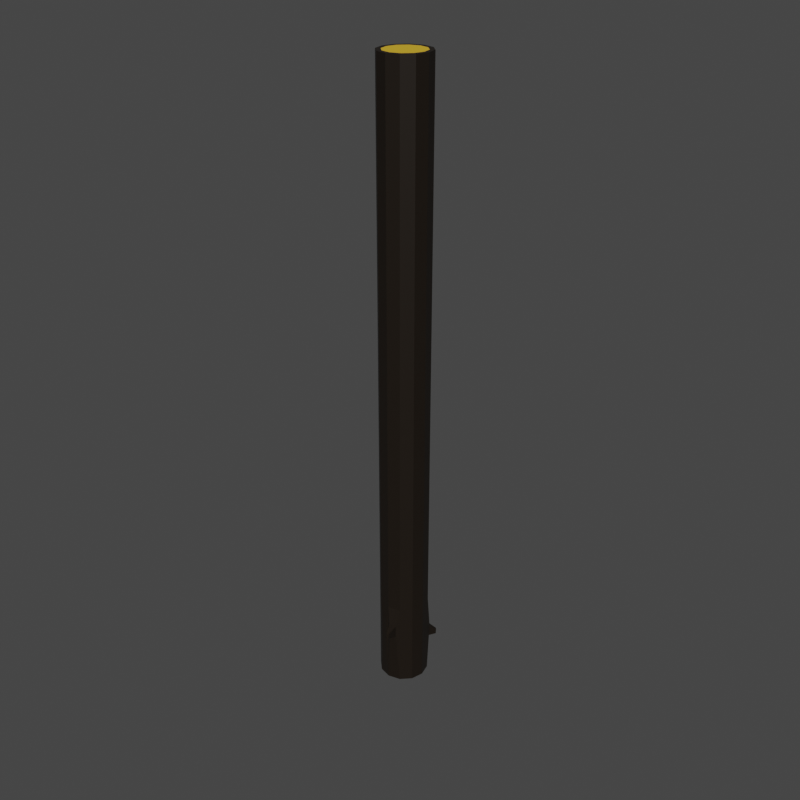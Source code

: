 # Source: LongLog.blend  (saved by Blender 2.80.75; exported with 4.5.12 LTS)
import bpy
from mathutils import Matrix  # noqa: F401  (used for matrix-valued properties, if any)

bpy.ops.wm.read_factory_settings(use_empty=True)
scene = bpy.context.scene
scene.name = 'Scene'

# ---- collections
col_collection = bpy.data.collections.new('Collection'); scene.collection.children.link(col_collection)

# ---- materials (node trees are filled in below, after node groups)
mat_material_001 = bpy.data.materials.new('Material.001')
mat_material_001.use_transparent_shadow = False
mat_material_002 = bpy.data.materials.new('Material.002')
mat_material_002.use_transparent_shadow = False

# ---- material node trees
mat_material_001.use_nodes = True; mat_material_001.node_tree.nodes.clear()
_N = mat_material_001.node_tree.nodes; _L = mat_material_001.node_tree.links
n0 = _N.new('ShaderNodeOutputMaterial'); n0.name = 'Material Output'; n0.location = (300, 300)
n1 = _N.new('ShaderNodeBsdfPrincipled'); n1.name = 'Principled BSDF'; n1.location = (10, 300)
n1.distribution = 'GGX'
n1.subsurface_method = 'BURLEY'
n1.inputs[0].default_value = (0.009871, 0.005976, 0.002844, 1.0)
n1.inputs[3].default_value = 1.45
n1.inputs[27].default_value = (0.0, 0.0, 0.0, 1.0)
n1.inputs[28].default_value = 1.0
_L.new(n1.outputs[0], n0.inputs[0])
n0.is_active_output = True
mat_material_002.use_nodes = True; mat_material_002.node_tree.nodes.clear()
_N = mat_material_002.node_tree.nodes; _L = mat_material_002.node_tree.links
n0 = _N.new('ShaderNodeOutputMaterial'); n0.name = 'Material Output'; n0.location = (300, 300)
n1 = _N.new('ShaderNodeBsdfPrincipled'); n1.name = 'Principled BSDF'; n1.location = (10, 300)
n1.distribution = 'GGX'
n1.subsurface_method = 'BURLEY'
n1.inputs[0].default_value = (0.8, 0.4809, 0.0249, 1.0)
n1.inputs[3].default_value = 1.45
n1.inputs[27].default_value = (0.0, 0.0, 0.0, 1.0)
n1.inputs[28].default_value = 1.0
_L.new(n1.outputs[0], n0.inputs[0])
n0.is_active_output = True

# ---- world
world_world = bpy.data.worlds.new('World'); scene.world = world_world
world_world.use_nodes = True; world_world.node_tree.nodes.clear()
_N = world_world.node_tree.nodes; _L = world_world.node_tree.links
n0 = _N.new('ShaderNodeOutputWorld'); n0.name = 'World Output'; n0.location = (300, 300)
n1 = _N.new('ShaderNodeBackground'); n1.name = 'Background'; n1.location = (10, 300)
n1.inputs[0].default_value = (0.05088, 0.05088, 0.05088, 1.0)
_L.new(n1.outputs[0], n0.inputs[0])
n0.is_active_output = True
world_world.color = (0.05088, 0.05088, 0.05088)
world_world.use_sun_shadow = False
world_world.sun_shadow_jitter_overblur = 0.0

# ---- meshes
me_cylinder_002 = bpy.data.meshes.new('Cylinder.002')
me_cylinder_002.from_pydata([(0.0, 1.81, -3.25), (0.0, 1.81, 3.25), (0.905, 1.568, -3.25), (0.905, 1.568, 3.25), (1.568, 0.905, -3.25), (1.568, 0.905, 3.25), (1.81, -7.912e-08, -3.25), (1.81, -7.912e-08, 3.25), (1.568, -0.905, -3.25), (1.568, -0.905, 3.25), (0.905, -1.568, -3.25), (0.905, -1.568, 3.25), (2.733e-07, -1.81, -3.25), (2.733e-07, -1.81, 3.25), (-0.905, -1.568, -3.25), (-0.905, -1.568, 3.25), (-1.568, -0.905, -3.25), (-1.568, -0.905, 3.25), (-1.91, -8.415e-07, -3.25), (-1.81, -8.415e-07, 3.25), (-1.668, 0.905, -3.25), (-1.568, 0.905, 3.25), (-0.905, 1.568, -3.25), (-0.905, 1.568, 3.25), (-8.253e-09, 1.434, -3.25), (0.717, 1.242, -3.25), (1.242, 0.717, -3.25), (1.434, -1.287e-07, -3.25), (1.242, -0.717, -3.25), (0.717, -1.242, -3.25), (2.083e-07, -1.434, -3.25), (-0.717, -1.242, -3.25), (-1.242, -0.717, -3.25), (-1.434, -7.327e-07, -3.25), (-1.242, 0.717, -3.25), (-0.717, 1.242, -3.25), (1.241, 1.518, 0.397), (1.207, 1.478, -0.3868), (1.484, 1.21, -0.4368), (1.454, 1.32, 0.3133), (1.508, 2.033, -0.2338), (1.492, 2.014, -0.5985), (1.621, 1.89, -0.6217), (1.607, 1.94, -0.2727), (0.7048, -1.811, 1.812), (0.7048, -1.811, 0.8778), (0.2002, -1.946, 0.8778), (0.2002, -1.946, 1.812), (0.7278, -2.649, 1.62), (0.7278, -2.649, 1.279), (0.5437, -2.698, 1.279), (0.5437, -2.698, 1.62), (-1.724, 0.3213, 2.902), (-1.824, 0.3213, 2.193), (-1.754, 0.5837, 2.193), (-1.654, 0.5837, 2.902), (-2.033, 0.4641, 2.329), (-2.033, 0.4641, 1.923), (-1.993, 0.6147, 1.923), (-1.993, 0.6147, 2.329), (-0.1981, -1.822, 2.277), (-0.1981, -1.822, -1.377), (-0.7069, -1.686, -1.377), (-0.7069, -1.686, 2.277), (0.905, 1.568, 43.0), (5.722e-06, 1.81, 43.0), (1.568, 0.905, 43.0), (1.81, 2.424e-06, 43.0), (1.568, -0.905, 43.0), (0.905, -1.568, 43.0), (5.995e-06, -1.81, 43.0), (-0.905, -1.568, 43.0), (-1.567, -0.905, 43.0), (-1.81, 1.662e-06, 43.0), (-1.568, 0.905, 43.0), (-0.905, 1.568, 43.0), (0.7325, 1.269, 43.0), (5.698e-06, 1.465, 43.0), (1.269, 0.7325, 43.0), (1.465, 2.379e-06, 43.0), (1.269, -0.7325, 43.0), (0.7325, -1.269, 43.0), (5.952e-06, -1.465, 43.0), (-0.7325, -1.269, 43.0), (-1.269, -0.7325, 43.0), (-1.465, 1.762e-06, 43.0), (-1.269, 0.7325, 43.0), (-0.7325, 1.269, 43.0)], [], [(0, 1, 3, 2), (3, 5, 39, 36), (4, 5, 7, 6), (6, 7, 9, 8), (8, 9, 11, 10), (13, 12, 46, 47), (14, 12, 61, 62), (14, 15, 17, 16), (16, 17, 19, 18), (21, 20, 54, 55), (20, 21, 23, 22), (22, 23, 1, 0), (2, 4, 26, 25), (24, 25, 26, 27, 28, 29, 30, 31, 32, 33, 34, 35), (18, 20, 34, 33), (16, 18, 33, 32), (14, 16, 32, 31), (12, 14, 31, 30), (10, 12, 30, 29), (8, 10, 29, 28), (6, 8, 28, 27), (22, 0, 24, 35), (0, 2, 25, 24), (4, 6, 27, 26), (20, 22, 35, 34), (19, 17, 72, 73), (21, 19, 73, 74), (5, 3, 64, 66), (23, 21, 74, 75), (7, 5, 66, 67), (3, 1, 65, 64), (1, 23, 75, 65), (9, 7, 67, 68), (11, 9, 68, 69), (13, 11, 69, 70), (15, 13, 70, 71), (17, 15, 71, 72), (37, 36, 40, 41), (2, 3, 36, 37), (5, 4, 38, 39), (4, 2, 37, 38), (41, 40, 43, 42), (39, 38, 42, 43), (38, 37, 41, 42), (36, 39, 43, 40), (47, 46, 50, 51), (12, 10, 45, 46), (11, 13, 47, 44), (10, 11, 44, 45), (49, 48, 51, 50), (46, 45, 49, 50), (44, 47, 51, 48), (45, 44, 48, 49), (52, 55, 59, 56), (20, 18, 53, 54), (19, 21, 55, 52), (18, 19, 52, 53), (57, 56, 59, 58), (53, 52, 56, 57), (55, 54, 58, 59), (54, 53, 57, 58), (61, 60, 63, 62), (13, 15, 63, 60), (12, 13, 60, 61), (15, 14, 62, 63), (68, 67, 79, 80), (76, 77, 87, 86, 85, 84, 83, 82, 81, 80, 79, 78), (65, 75, 87, 77), (64, 65, 77, 76), (67, 66, 78, 79), (75, 74, 86, 87), (66, 64, 76, 78), (74, 73, 85, 86), (73, 72, 84, 85), (72, 71, 83, 84), (71, 70, 82, 83), (70, 69, 81, 82), (69, 68, 80, 81)])
me_cylinder_002.polygons.foreach_set('material_index', [0, 0, 0, 0, 0, 0, 0, 0, 0, 0, 0, 0, 0, 1, 0, 0, 0, 0, 0, 0, 0, 0, 0, 0, 0, 0, 0, 0, 0, 0, 0, 0, 0, 0, 0, 0, 0, 0, 0, 0, 0, 1, 0, 0, 0, 0, 0, 0, 0, 0, 0, 0, 0, 0, 0, 0, 0, 1, 0, 0, 0, 0, 0, 0, 0, 0, 1, 0, 0, 0, 0, 0, 0, 0, 0, 0, 0, 0])
_uv = me_cylinder_002.uv_layers.new(name='UVMap')
_uv.uv.foreach_set('vector', [1.0, 0.5, 1.0, 1.0, 0.9167, 1.0, 0.9167, 0.5, 0.9167, 1.0, 0.8333, 1.0, 0.8333, 1.0, 0.9167, 1.0, 0.8333, 0.5, 0.8333, 1.0, 0.75, 1.0, 0.75, 0.5, 0.75, 0.5, 0.75, 1.0, 0.6667, 1.0, 0.6667, 0.5, 0.6667, 0.5, 0.6667, 1.0, 0.5833, 1.0, 0.5833, 0.5, 0.5, 1.0, 0.5, 0.5, 0.5, 0.5, 0.5, 1.0, 0.4167, 0.5, 0.5, 0.5, 0.5, 0.5, 0.4167, 0.5, 0.4167, 0.5, 0.4167, 1.0, 0.3333, 1.0, 0.3333, 0.5, 0.3333, 0.5, 0.3333, 1.0, 0.25, 1.0, 0.25, 0.5, 0.1667, 1.0, 0.1667, 0.5, 0.1667, 0.5, 0.1667, 1.0, 0.1667, 0.5, 0.1667, 1.0, 0.08333, 1.0, 0.08333, 0.5, 0.08333, 0.5, 0.08333, 1.0, 7.451e-08, 1.0, 7.451e-08, 0.5, 0.9167, 0.5, 0.8333, 0.5, 0.8333, 0.5, 0.9167, 0.5, 0.75, 0.49, 0.87, 0.4578, 0.9578, 0.37, 0.99, 0.25, 0.9578, 0.13, 0.87, 0.04215, 0.75, 0.01, 0.63, 0.04215, 0.5422, 0.13, 0.51, 0.25, 0.5422, 0.37, 0.63, 0.4578, 0.25, 0.5, 0.1667, 0.5, 0.1667, 0.5, 0.25, 0.5, 0.3333, 0.5, 0.25, 0.5, 0.25, 0.5, 0.3333, 0.5, 0.4167, 0.5, 0.3333, 0.5, 0.3333, 0.5, 0.4167, 0.5, 0.5, 0.5, 0.4167, 0.5, 0.4167, 0.5, 0.5, 0.5, 0.5833, 0.5, 0.5, 0.5, 0.5, 0.5, 0.5833, 0.5, 0.6667, 0.5, 0.5833, 0.5, 0.5833, 0.5, 0.6667, 0.5, 0.75, 0.5, 0.6667, 0.5, 0.6667, 0.5, 0.75, 0.5, 0.08333, 0.5, 7.451e-08, 0.5, 7.451e-08, 0.5, 0.08333, 0.5, 1.0, 0.5, 0.9167, 0.5, 0.9167, 0.5, 1.0, 0.5, 0.8333, 0.5, 0.75, 0.5, 0.75, 0.5, 0.8333, 0.5, 0.1667, 0.5, 0.08333, 0.5, 0.08333, 0.5, 0.1667, 0.5, 0.25, 1.0, 0.3333, 1.0, 0.3333, 1.0, 0.25, 1.0, 0.1667, 1.0, 0.25, 1.0, 0.25, 1.0, 0.1667, 1.0, 0.8333, 1.0, 0.9167, 1.0, 0.9167, 1.0, 0.8333, 1.0, 0.08333, 1.0, 0.1667, 1.0, 0.1667, 1.0, 0.08333, 1.0, 0.75, 1.0, 0.8333, 1.0, 0.8333, 1.0, 0.75, 1.0, 0.9167, 1.0, 1.0, 1.0, 1.0, 1.0, 0.9167, 1.0, 7.451e-08, 1.0, 0.08333, 1.0, 0.08333, 1.0, 7.451e-08, 1.0, 0.6667, 1.0, 0.75, 1.0, 0.75, 1.0, 0.6667, 1.0, 0.5833, 1.0, 0.6667, 1.0, 0.6667, 1.0, 0.5833, 1.0, 0.5, 1.0, 0.5833, 1.0, 0.5833, 1.0, 0.5, 1.0, 0.4167, 1.0, 0.5, 1.0, 0.5, 1.0, 0.4167, 1.0, 0.3333, 1.0, 0.4167, 1.0, 0.4167, 1.0, 0.3333, 1.0, 0.9167, 0.5, 0.9167, 1.0, 0.9167, 1.0, 0.9167, 0.5, 0.9167, 0.5, 0.9167, 1.0, 0.9167, 1.0, 0.9167, 0.5, 0.8333, 1.0, 0.8333, 0.5, 0.8333, 0.5, 0.8333, 1.0, 0.8333, 0.5, 0.9167, 0.5, 0.9167, 0.5, 0.8333, 0.5, 0.9167, 0.5, 0.9167, 1.0, 0.8333, 1.0, 0.8333, 0.5, 0.8333, 1.0, 0.8333, 0.5, 0.8333, 0.5, 0.8333, 1.0, 0.8333, 0.5, 0.9167, 0.5, 0.9167, 0.5, 0.8333, 0.5, 0.9167, 1.0, 0.8333, 1.0, 0.8333, 1.0, 0.9167, 1.0, 0.5, 1.0, 0.5, 0.5, 0.5, 0.5, 0.5, 1.0, 0.5, 0.5, 0.5833, 0.5, 0.5833, 0.5, 0.5, 0.5, 0.5833, 1.0, 0.5, 1.0, 0.5, 1.0, 0.5833, 1.0, 0.5833, 0.5, 0.5833, 1.0, 0.5833, 1.0, 0.5833, 0.5, 0.5833, 0.5, 0.5833, 1.0, 0.5, 1.0, 0.5, 0.5, 0.5, 0.5, 0.5833, 0.5, 0.5833, 0.5, 0.5, 0.5, 0.5833, 1.0, 0.5, 1.0, 0.5, 1.0, 0.5833, 1.0, 0.5833, 0.5, 0.5833, 1.0, 0.5833, 1.0, 0.5833, 0.5, 0.25, 1.0, 0.1667, 1.0, 0.1667, 1.0, 0.25, 1.0, 0.1667, 0.5, 0.25, 0.5, 0.25, 0.5, 0.1667, 0.5, 0.25, 1.0, 0.1667, 1.0, 0.1667, 1.0, 0.25, 1.0, 0.25, 0.5, 0.25, 1.0, 0.25, 1.0, 0.25, 0.5, 0.25, 0.5, 0.25, 1.0, 0.1667, 1.0, 0.1667, 0.5, 0.25, 0.5, 0.25, 1.0, 0.25, 1.0, 0.25, 0.5, 0.1667, 1.0, 0.1667, 0.5, 0.1667, 0.5, 0.1667, 1.0, 0.1667, 0.5, 0.25, 0.5, 0.25, 0.5, 0.1667, 0.5, 0.5, 0.5, 0.5, 1.0, 0.4167, 1.0, 0.4167, 0.5, 0.5, 1.0, 0.4167, 1.0, 0.4167, 1.0, 0.5, 1.0, 0.5, 0.5, 0.5, 1.0, 0.5, 1.0, 0.5, 0.5, 0.4167, 1.0, 0.4167, 0.5, 0.4167, 0.5, 0.4167, 1.0, 0.6667, 1.0, 0.75, 1.0, 0.75, 1.0, 0.6667, 1.0, 0.37, 0.4578, 0.25, 0.49, 0.13, 0.4578, 0.04215, 0.37, 0.01, 0.25, 0.04215, 0.13, 0.13, 0.04215, 0.25, 0.01, 0.37, 0.04215, 0.4578, 0.13, 0.49, 0.25, 0.4578, 0.37, 7.451e-08, 1.0, 0.08333, 1.0, 0.08333, 1.0, 7.451e-08, 1.0, 0.9167, 1.0, 1.0, 1.0, 1.0, 1.0, 0.9167, 1.0, 0.75, 1.0, 0.8333, 1.0, 0.8333, 1.0, 0.75, 1.0, 0.08333, 1.0, 0.1667, 1.0, 0.1667, 1.0, 0.08333, 1.0, 0.8333, 1.0, 0.9167, 1.0, 0.9167, 1.0, 0.8333, 1.0, 0.1667, 1.0, 0.25, 1.0, 0.25, 1.0, 0.1667, 1.0, 0.25, 1.0, 0.3333, 1.0, 0.3333, 1.0, 0.25, 1.0, 0.3333, 1.0, 0.4167, 1.0, 0.4167, 1.0, 0.3333, 1.0, 0.4167, 1.0, 0.5, 1.0, 0.5, 1.0, 0.4167, 1.0, 0.5, 1.0, 0.5833, 1.0, 0.5833, 1.0, 0.5, 1.0, 0.5833, 1.0, 0.6667, 1.0, 0.6667, 1.0, 0.5833, 1.0])
me_cylinder_002.materials.append(mat_material_001)
me_cylinder_002.materials.append(mat_material_002)
me_cylinder_002.use_remesh_preserve_volume = False
me_cylinder_002.use_remesh_preserve_attributes = False
me_cylinder_002.use_mirror_vertex_groups = False
me_cylinder_002.update()

# ---- objects
ob_cylinder = bpy.data.objects.new('Cylinder', me_cylinder_002)

# ---- transforms, parenting, visibility, modifiers, constraints
ob_cylinder.location = (2.08, 0.74, 0.66)
ob_cylinder.lineart.crease_threshold = 0.0

# ---- collection membership
col_collection.objects.link(ob_cylinder)

# ---- scene / render settings (as saved in the file)
scene.frame_start = 1; scene.frame_end = 250; scene.frame_set(49)
scene.render.engine = 'BLENDER_EEVEE_NEXT'
scene.render.resolution_x = 1500
scene.render.resolution_y = 1500
scene.render.film_transparent = True
scene.cycles.use_denoising = False
scene.cycles.samples = 128
scene.cycles.sampling_pattern = 'TABULATED_SOBOL'
scene.cycles.use_adaptive_sampling = False
scene.cycles.use_light_tree = False
scene.view_settings.view_transform = 'Filmic'
bpy.context.view_layer.update()

# ---- added for rendering (the .blend has no active camera and no usable light): camera, sun
cam_auto = bpy.data.cameras.new('AutoCamera')
cam_auto.lens = 50.0
cam_auto.sensor_width = 36.0
cam_auto.clip_end = 1000.0
ob_auto_camera = bpy.data.objects.new('AutoCamera', cam_auto)
scene.collection.objects.link(ob_auto_camera)
ob_auto_camera.location = (45.1327, -51.39, 55.0679)
ob_auto_camera.rotation_euler = (1.09748, -7.21219e-08, 0.694738)
scene.camera = ob_auto_camera
light_auto_sun = bpy.data.lights.new('AutoSun', 'SUN')
light_auto_sun.energy = 3.0
light_auto_sun.angle = 0.0523599
ob_auto_sun = bpy.data.objects.new('AutoSun', light_auto_sun)
scene.collection.objects.link(ob_auto_sun)
ob_auto_sun.rotation_euler = (0.872665, 0.174533, 0.523599)
bpy.context.view_layer.update()
